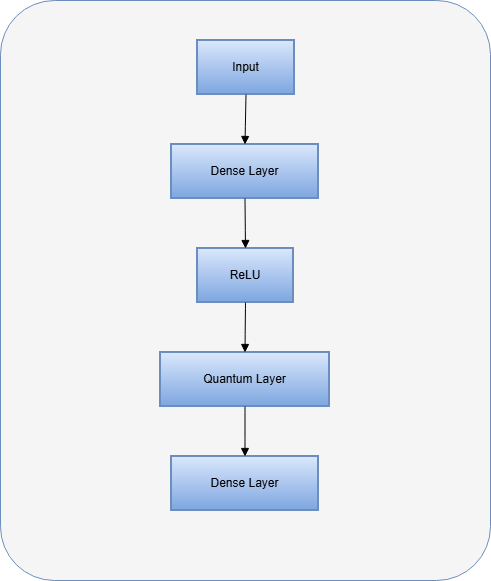

The diagram above was exported from draw.io. Its source (the exported page's mxGraphModel, read from the mxfile embedded in the PNG):
<mxGraphModel dx="1034" dy="564" grid="1" gridSize="10" guides="1" tooltips="1" connect="1" arrows="1" fold="1" page="1" pageScale="1" pageWidth="850" pageHeight="1100" math="0" shadow="0">
  <root>
    <mxCell id="0" />
    <mxCell id="1" parent="0" />
    <mxCell id="pAKNoRjBs3epWiQxJh44-10" parent="1" style="rounded=1;whiteSpace=wrap;html=1;fillColor=#f5f5f5;strokeColor=light-dark(#6C8EBF,#FFFFFF);fontSize=14;arcSize=11;fontColor=#333333;" value="" vertex="1">
      <mxGeometry height="580" width="490" x="160" y="10" as="geometry" />
    </mxCell>
    <mxCell id="pAKNoRjBs3epWiQxJh44-1" parent="1" style="whiteSpace=wrap;strokeWidth=2;fillColor=#dae8fc;strokeColor=light-dark(#6C8EBF,#FFFFFF);gradientColor=#7ea6e0;" value="Input" vertex="1">
      <mxGeometry height="54" width="97" x="357" y="50" as="geometry" />
    </mxCell>
    <mxCell id="pAKNoRjBs3epWiQxJh44-2" parent="1" style="whiteSpace=wrap;strokeWidth=2;fillColor=#dae8fc;strokeColor=light-dark(#6C8EBF,#FFFFFF);gradientColor=#7ea6e0;" value="Dense Layer" vertex="1">
      <mxGeometry height="54" width="147" x="331" y="154" as="geometry" />
    </mxCell>
    <mxCell id="pAKNoRjBs3epWiQxJh44-3" parent="1" style="whiteSpace=wrap;strokeWidth=2;fillColor=#dae8fc;strokeColor=light-dark(#6C8EBF,#FFFFFF);gradientColor=#7ea6e0;" value="ReLU" vertex="1">
      <mxGeometry height="54" width="96" x="357" y="258" as="geometry" />
    </mxCell>
    <mxCell id="pAKNoRjBs3epWiQxJh44-4" parent="1" style="whiteSpace=wrap;strokeWidth=2;fillColor=#dae8fc;strokeColor=light-dark(#6C8EBF,#FFFFFF);gradientColor=#7ea6e0;" value="Quantum Layer" vertex="1">
      <mxGeometry height="54" width="169" x="320" y="362" as="geometry" />
    </mxCell>
    <mxCell id="pAKNoRjBs3epWiQxJh44-5" parent="1" style="whiteSpace=wrap;strokeWidth=2;fillColor=#dae8fc;strokeColor=light-dark(#6C8EBF,#FFFFFF);gradientColor=#7ea6e0;" value="Dense Layer" vertex="1">
      <mxGeometry height="54" width="147" x="331" y="466" as="geometry" />
    </mxCell>
    <mxCell id="pAKNoRjBs3epWiQxJh44-6" edge="1" parent="1" source="pAKNoRjBs3epWiQxJh44-1" style="curved=1;startArrow=none;endArrow=block;exitX=0.5;exitY=1;entryX=0.5;entryY=0;rounded=0;" target="pAKNoRjBs3epWiQxJh44-2" value="">
      <mxGeometry relative="1" as="geometry">
        <Array as="points" />
      </mxGeometry>
    </mxCell>
    <mxCell id="pAKNoRjBs3epWiQxJh44-7" edge="1" parent="1" source="pAKNoRjBs3epWiQxJh44-2" style="curved=1;startArrow=none;endArrow=block;exitX=0.5;exitY=1;entryX=0.5;entryY=0;rounded=0;" target="pAKNoRjBs3epWiQxJh44-3" value="">
      <mxGeometry relative="1" as="geometry">
        <Array as="points" />
      </mxGeometry>
    </mxCell>
    <mxCell id="pAKNoRjBs3epWiQxJh44-8" edge="1" parent="1" source="pAKNoRjBs3epWiQxJh44-3" style="curved=1;startArrow=none;endArrow=block;exitX=0.5;exitY=1;entryX=0.5;entryY=0;rounded=0;" target="pAKNoRjBs3epWiQxJh44-4" value="">
      <mxGeometry relative="1" as="geometry">
        <Array as="points" />
      </mxGeometry>
    </mxCell>
    <mxCell id="pAKNoRjBs3epWiQxJh44-9" edge="1" parent="1" source="pAKNoRjBs3epWiQxJh44-4" style="curved=1;startArrow=none;endArrow=block;exitX=0.5;exitY=1;entryX=0.5;entryY=0;rounded=0;" target="pAKNoRjBs3epWiQxJh44-5" value="">
      <mxGeometry relative="1" as="geometry">
        <Array as="points" />
      </mxGeometry>
    </mxCell>
  </root>
</mxGraphModel>